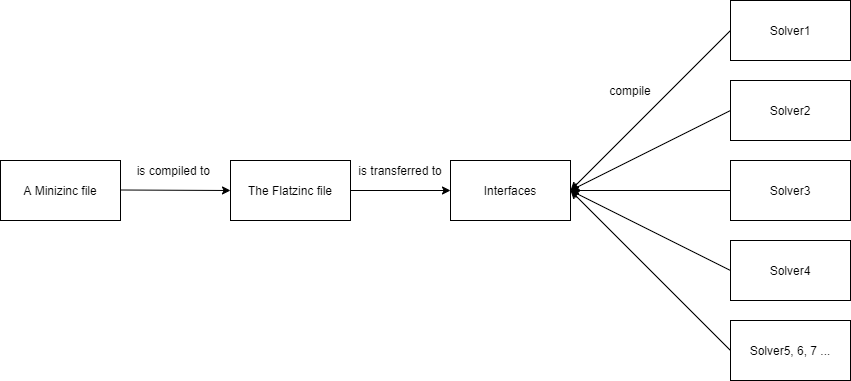

The diagram above was exported from draw.io. Its source (the exported page's mxGraphModel, read from the mxfile embedded in the PNG):
<mxGraphModel dx="1422" dy="745" grid="1" gridSize="10" guides="1" tooltips="1" connect="1" arrows="1" fold="1" page="1" pageScale="1" pageWidth="827" pageHeight="1169" math="0" shadow="0">
  <root>
    <mxCell id="WIyWlLk6GJQsqaUBKTNV-0" />
    <mxCell id="WIyWlLk6GJQsqaUBKTNV-1" parent="WIyWlLk6GJQsqaUBKTNV-0" />
    <mxCell id="GaH2-L5ry3WjaiN1sNF_-1" value="A Minizinc file" style="rounded=0;whiteSpace=wrap;html=1;" parent="WIyWlLk6GJQsqaUBKTNV-1" vertex="1">
      <mxGeometry x="120" y="290" width="120" height="60" as="geometry" />
    </mxCell>
    <mxCell id="GaH2-L5ry3WjaiN1sNF_-6" value="" style="endArrow=classic;html=1;" parent="WIyWlLk6GJQsqaUBKTNV-1" edge="1">
      <mxGeometry width="50" height="50" relative="1" as="geometry">
        <mxPoint x="240" y="319.5" as="sourcePoint" />
        <mxPoint x="350" y="320" as="targetPoint" />
      </mxGeometry>
    </mxCell>
    <mxCell id="GaH2-L5ry3WjaiN1sNF_-7" value="is compiled to&amp;nbsp;" style="text;html=1;strokeColor=none;fillColor=none;align=center;verticalAlign=middle;whiteSpace=wrap;rounded=0;" parent="WIyWlLk6GJQsqaUBKTNV-1" vertex="1">
      <mxGeometry x="250" y="290" width="90" height="20" as="geometry" />
    </mxCell>
    <mxCell id="GaH2-L5ry3WjaiN1sNF_-8" value="The Flatzinc file" style="rounded=0;whiteSpace=wrap;html=1;" parent="WIyWlLk6GJQsqaUBKTNV-1" vertex="1">
      <mxGeometry x="350" y="290" width="120" height="60" as="geometry" />
    </mxCell>
    <mxCell id="GaH2-L5ry3WjaiN1sNF_-9" value="Solver2" style="rounded=0;whiteSpace=wrap;html=1;" parent="WIyWlLk6GJQsqaUBKTNV-1" vertex="1">
      <mxGeometry x="850" y="210" width="120" height="60" as="geometry" />
    </mxCell>
    <mxCell id="GaH2-L5ry3WjaiN1sNF_-10" value="Solver1" style="rounded=0;whiteSpace=wrap;html=1;" parent="WIyWlLk6GJQsqaUBKTNV-1" vertex="1">
      <mxGeometry x="850" y="130" width="120" height="60" as="geometry" />
    </mxCell>
    <mxCell id="GaH2-L5ry3WjaiN1sNF_-11" value="Solver3" style="rounded=0;whiteSpace=wrap;html=1;" parent="WIyWlLk6GJQsqaUBKTNV-1" vertex="1">
      <mxGeometry x="850" y="290" width="120" height="60" as="geometry" />
    </mxCell>
    <mxCell id="GaH2-L5ry3WjaiN1sNF_-12" value="Solver4" style="rounded=0;whiteSpace=wrap;html=1;" parent="WIyWlLk6GJQsqaUBKTNV-1" vertex="1">
      <mxGeometry x="850" y="370" width="120" height="60" as="geometry" />
    </mxCell>
    <mxCell id="GaH2-L5ry3WjaiN1sNF_-14" value="Solver5, 6, 7 ..." style="rounded=0;whiteSpace=wrap;html=1;" parent="WIyWlLk6GJQsqaUBKTNV-1" vertex="1">
      <mxGeometry x="850" y="450" width="120" height="60" as="geometry" />
    </mxCell>
    <mxCell id="GaH2-L5ry3WjaiN1sNF_-15" value="" style="endArrow=classic;html=1;entryX=1;entryY=0.5;entryDx=0;entryDy=0;exitX=0;exitY=0.5;exitDx=0;exitDy=0;" parent="WIyWlLk6GJQsqaUBKTNV-1" source="GaH2-L5ry3WjaiN1sNF_-10" target="GaH2-L5ry3WjaiN1sNF_-24" edge="1">
      <mxGeometry width="50" height="50" relative="1" as="geometry">
        <mxPoint x="600" y="210" as="sourcePoint" />
        <mxPoint x="650" y="160" as="targetPoint" />
      </mxGeometry>
    </mxCell>
    <mxCell id="GaH2-L5ry3WjaiN1sNF_-16" value="" style="endArrow=classic;html=1;entryX=1;entryY=0.5;entryDx=0;entryDy=0;exitX=0;exitY=0.5;exitDx=0;exitDy=0;" parent="WIyWlLk6GJQsqaUBKTNV-1" source="GaH2-L5ry3WjaiN1sNF_-9" target="GaH2-L5ry3WjaiN1sNF_-24" edge="1">
      <mxGeometry width="50" height="50" relative="1" as="geometry">
        <mxPoint x="510" y="390" as="sourcePoint" />
        <mxPoint x="560" y="340" as="targetPoint" />
      </mxGeometry>
    </mxCell>
    <mxCell id="GaH2-L5ry3WjaiN1sNF_-17" value="" style="endArrow=classic;html=1;entryX=1;entryY=0.5;entryDx=0;entryDy=0;exitX=0;exitY=0.5;exitDx=0;exitDy=0;" parent="WIyWlLk6GJQsqaUBKTNV-1" source="GaH2-L5ry3WjaiN1sNF_-11" target="GaH2-L5ry3WjaiN1sNF_-24" edge="1">
      <mxGeometry width="50" height="50" relative="1" as="geometry">
        <mxPoint x="510" y="390" as="sourcePoint" />
        <mxPoint x="560" y="340" as="targetPoint" />
      </mxGeometry>
    </mxCell>
    <mxCell id="GaH2-L5ry3WjaiN1sNF_-18" value="" style="endArrow=classic;html=1;entryX=1;entryY=0.5;entryDx=0;entryDy=0;exitX=0;exitY=0.5;exitDx=0;exitDy=0;" parent="WIyWlLk6GJQsqaUBKTNV-1" source="GaH2-L5ry3WjaiN1sNF_-12" target="GaH2-L5ry3WjaiN1sNF_-24" edge="1">
      <mxGeometry width="50" height="50" relative="1" as="geometry">
        <mxPoint x="510" y="390" as="sourcePoint" />
        <mxPoint x="560" y="340" as="targetPoint" />
      </mxGeometry>
    </mxCell>
    <mxCell id="GaH2-L5ry3WjaiN1sNF_-19" value="" style="endArrow=classic;html=1;entryX=1;entryY=0.5;entryDx=0;entryDy=0;exitX=0;exitY=0.5;exitDx=0;exitDy=0;" parent="WIyWlLk6GJQsqaUBKTNV-1" source="GaH2-L5ry3WjaiN1sNF_-14" target="GaH2-L5ry3WjaiN1sNF_-24" edge="1">
      <mxGeometry width="50" height="50" relative="1" as="geometry">
        <mxPoint x="510" y="390" as="sourcePoint" />
        <mxPoint x="560" y="340" as="targetPoint" />
      </mxGeometry>
    </mxCell>
    <mxCell id="GaH2-L5ry3WjaiN1sNF_-24" value="Interfaces" style="rounded=0;whiteSpace=wrap;html=1;" parent="WIyWlLk6GJQsqaUBKTNV-1" vertex="1">
      <mxGeometry x="570" y="290" width="120" height="60" as="geometry" />
    </mxCell>
    <mxCell id="GaH2-L5ry3WjaiN1sNF_-25" value="" style="endArrow=classic;html=1;entryX=0;entryY=0.5;entryDx=0;entryDy=0;exitX=1;exitY=0.5;exitDx=0;exitDy=0;" parent="WIyWlLk6GJQsqaUBKTNV-1" source="GaH2-L5ry3WjaiN1sNF_-8" target="GaH2-L5ry3WjaiN1sNF_-24" edge="1">
      <mxGeometry width="50" height="50" relative="1" as="geometry">
        <mxPoint x="470" y="325" as="sourcePoint" />
        <mxPoint x="520" y="275" as="targetPoint" />
      </mxGeometry>
    </mxCell>
    <mxCell id="GaH2-L5ry3WjaiN1sNF_-26" value="is transferred to" style="text;html=1;strokeColor=none;fillColor=none;align=center;verticalAlign=middle;whiteSpace=wrap;rounded=0;" parent="WIyWlLk6GJQsqaUBKTNV-1" vertex="1">
      <mxGeometry x="470" y="290" width="100" height="20" as="geometry" />
    </mxCell>
    <mxCell id="GaH2-L5ry3WjaiN1sNF_-27" value="compile" style="text;html=1;strokeColor=none;fillColor=none;align=center;verticalAlign=middle;whiteSpace=wrap;rounded=0;" parent="WIyWlLk6GJQsqaUBKTNV-1" vertex="1">
      <mxGeometry x="730" y="210" width="40" height="20" as="geometry" />
    </mxCell>
  </root>
</mxGraphModel>